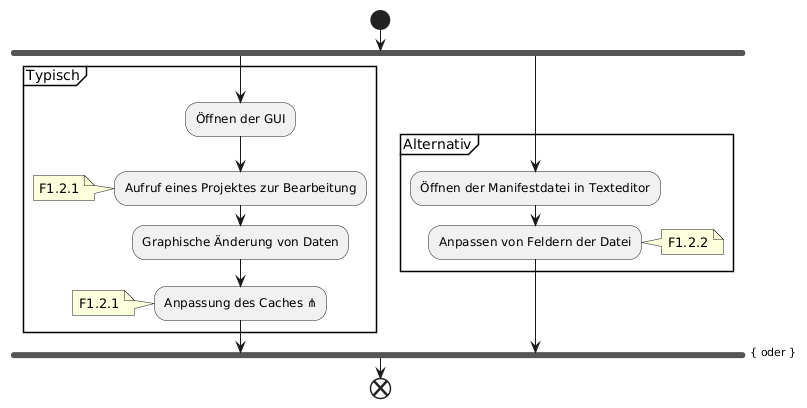

The diagram above was rendered by PlantUML. Its source (embedded in the PNG):
@startuml
start
fork
partition Typisch {
    :Öffnen der GUI;
    :Aufruf eines Projektes zur Bearbeitung;
    note: F1.2.1
    :Graphische Änderung von Daten;
    :Anpassung des Caches ⋔;
    note: F1.2.1
}
fork again
partition Alternativ {
    :Öffnen der Manifestdatei in Texteditor;
    :Anpassen von Feldern der Datei;
    note right: F1.2.2
}
end fork { oder }
end

@enduml